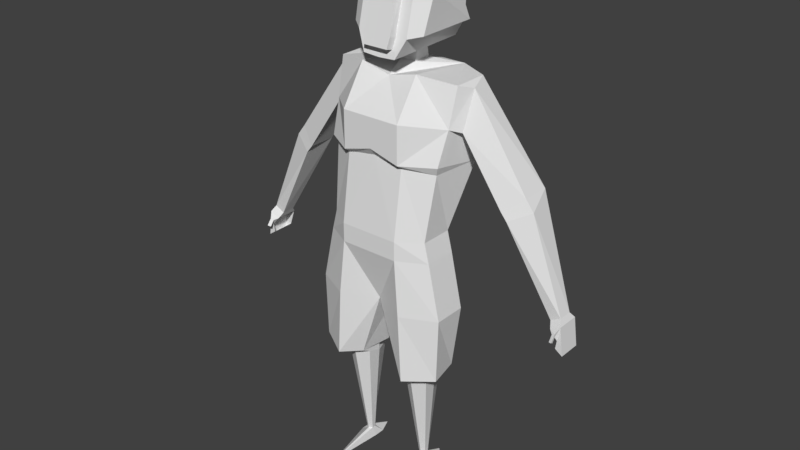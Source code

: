 # Source: player.blend  (saved by Blender 2.78.0; exported with 4.5.12 LTS)
import bpy
from mathutils import Matrix  # noqa: F401  (used for matrix-valued properties, if any)

bpy.ops.wm.read_factory_settings(use_empty=True)
scene = bpy.context.scene
scene.name = 'Scene'

# ---- collections
col_collection_1 = bpy.data.collections.new('Collection 1'); scene.collection.children.link(col_collection_1)

# ---- world
world_world = bpy.data.worlds.new('World'); scene.world = world_world
world_world.color = (0.05088, 0.05088, 0.05088)
world_world.use_sun_shadow = False
world_world.sun_shadow_jitter_overblur = 0.0
world_world.cycles.sampling_method = 'MANUAL'

# ---- meshes
me_cylinder = bpy.data.meshes.new('Cylinder')
me_cylinder.from_pydata([(-3.877, 1.312, -2.013), (-3.877, 3.47, 8.328), (-3.485, 1.085, -2.013), (-2.467, 0.8141, 9.121), (-3.485, 0.6331, -2.013), (-2.467, -0.8141, 9.678), (-3.877, 0.407, -2.013), (-3.877, -1.628, 9.678), (-4.268, 0.6331, -2.013), (-5.41, -0.8141, 9.678), (-4.268, 1.085, -2.013), (-5.287, 0.8141, 9.121), (-3.877, 1.628, 10.11), (-2.467, 0.8141, 10.11), (-5.532, 0.8141, 10.11), (-3.877, 3.742, -3.149), (-3.243, 2.164, -3.149), (-3.243, 1.008, -3.149), (-3.877, -5.397, -3.149), (-5.308, 1.008, -3.149), (-5.308, 2.164, -3.149), (-3.877, 2.989, 10.5), (-1.996, 1.848, 10.28), (-2.448, -1.848, 10.28), (-4.328, -3.695, 10.28), (-7.506, -1.848, 10.65), (-6.709, 1.848, 10.65), (-3.907, 3.695, 17.92), (0.0, 1.848, 17.92), (0.0, -1.848, 17.92), (-3.907, -3.695, 17.92), (-7.721, -1.848, 17.92), (-7.721, 1.848, 17.92), (-3.324, 3.695, 24.1), (-3.324, -3.527, 24.1), (-6.376, -1.848, 24.05), (-6.376, 1.848, 24.05), (0.0, 1.848, 24.1), (0.0, -3.527, 24.1), (-3.324, 3.695, 26.18), (-3.324, -3.527, 26.18), (-5.819, -1.848, 26.24), (-5.819, 1.848, 26.24), (0.0, 1.848, 26.18), (0.0, -3.527, 26.18), (-3.324, 5.789, 32.28), (-3.324, -2.427, 33.74), (-6.324, -0.748, 33.27), (-7.164, 4.356, 33.47), (0.0, 2.947, 32.28), (0.0, -2.427, 34.25), (-3.332, -3.073, 34.18), (-6.655, -1.063, 34.17), (0.0, -3.073, 35.09), (-3.332, 7.311, 41.73), (-3.332, -0.2735, 42.58), (-7.164, 1.142, 41.96), (-7.164, 5.085, 41.96), (0.0, 7.311, 41.73), (0.0, -0.2735, 41.81), (-7.115, 4.389, 38.89), (-6.937, 0.1443, 37.78), (-7.932, 2.76, 41.47), (-7.702, 1.372, 37.31), (-14.41, 2.535, 32.06), (-14.41, 5.745, 32.06), (-12.37, 4.645, 30.47), (-12.37, 1.436, 30.47), (-15.32, 2.535, 30.87), (-13.04, 1.436, 29.65), (-19.23, 3.823, 20.99), (-19.23, 2.258, 20.99), (-18.12, 3.823, 20.4), (-18.12, 2.258, 20.4), (-19.57, 4.337, 20.36), (-19.57, 1.744, 20.36), (-18.45, 4.337, 19.77), (-18.45, 1.744, 19.77), (-19.97, 4.337, 17.26), (-19.97, 1.744, 17.26), (-19.15, 4.337, 17.84), (-19.15, 1.744, 17.84), (-18.55, 4.337, 19.82), (-19.29, 1.744, 18.78), (-18.53, 4.337, 19.68), (-18.56, 4.322, 19.85), (-19.25, 1.285, 19.68), (-18.9, 1.367, 19.52), (-19.16, 1.504, 19.25), (-19.25, 0.7385, 18.98), (-18.9, 0.8992, 18.89), (-19.16, 1.169, 18.75), (-3.332, 7.947, 37.23), (0.0, 6.677, 37.23), (-3.332, -3.084, 38.35), (0.0, -3.084, 38.35), (0.0, 4.627, 42.58), (0.0, 2.68, 42.58), (-0.8894, 4.689, 42.58), (-0.916, 2.677, 42.58), (0.0, 4.362, 44.13), (0.0, 2.812, 43.82), (-0.8893, 4.424, 44.13), (-0.916, 2.809, 43.82), (0.0, 6.723, 44.44), (0.0, -1.648, 43.9), (-2.299, 7.05, 44.44), (-1.887, -1.665, 44.02), (0.0, 5.978, 52.31), (0.0, 0.4429, 53.31), (-2.76, 6.299, 52.25), (-2.9, 0.4272, 53.32), (-2.9, -1.152, 46.05), (-2.76, 7.934, 46.03), (0.0, 7.606, 46.03), (0.0, 0.04673, 50.96), (-2.76, 6.581, 50.21), (-2.9, 0.02979, 50.96), (0.0, 6.581, 50.21), (-4.465, 0.9658, 50.43), (-4.158, -0.2092, 46.36), (-4.018, 7.031, 46.35), (-1.625, 0.03724, 50.96), (0.0, -1.418, 44.86), (0.0, 8.181, 49.75), (-2.697, 8.181, 49.75), (-1.6, -1.144, 46.05), (-1.414, -1.428, 44.86), (-1.595, -1.957, 46.24), (-1.46, -0.7756, 51.16), (0.0, -0.7661, 51.16), (0.0, -2.231, 45.05), (-1.408, -2.241, 45.05), (-3.877, 1.44, -1.398), (-3.424, 1.069, -1.351), (-3.424, 0.5471, -1.318), (-3.877, 0.286, -1.318), (-4.336, 0.5471, -1.318), (-4.329, 1.069, -1.351)], [], [(133, 1, 3, 134), (134, 3, 5, 135), (135, 5, 7, 136), (136, 7, 9, 137), (5, 3, 13), (137, 9, 11, 138), (138, 11, 1, 133), (4, 6, 18, 17), (7, 5, 23, 24), (11, 9, 14), (3, 1, 12, 13), (1, 11, 14, 12), (15, 16, 17, 18, 19, 20), (10, 0, 15, 20), (6, 8, 19, 18), (2, 4, 17, 16), (8, 10, 20, 19), (0, 2, 16, 15), (22, 21, 27, 28), (13, 12, 21, 22), (12, 14, 26, 21), (9, 7, 24, 25), (5, 13, 22, 23), (14, 9, 25, 26), (28, 27, 32, 31, 30, 29), (21, 26, 32, 27), (25, 24, 30, 31), (23, 22, 28, 29), (26, 25, 31, 32), (24, 23, 29, 30), (27, 32, 36, 33), (32, 31, 35, 36), (31, 30, 34, 35), (37, 28, 27, 33), (34, 30, 29, 38), (35, 34, 40, 41), (36, 35, 41, 42), (34, 38, 44, 40), (37, 33, 39, 43), (33, 36, 42, 39), (41, 40, 46, 47), (43, 39, 45, 49), (42, 41, 47, 48), (40, 44, 50, 46), (39, 42, 48, 45), (47, 46, 51, 52), (48, 47, 52), (46, 50, 53, 51), (51, 94, 61, 52), (93, 92, 54, 58), (48, 52, 61, 60), (94, 95, 59, 55), (55, 56, 61, 94), (63, 62, 64, 67), (56, 57, 62), (61, 56, 62, 63), (60, 61, 63), (64, 65, 68), (62, 57, 65, 64), (60, 63, 67, 66), (57, 60, 66, 65), (69, 68, 71, 73), (66, 67, 69), (67, 64, 68, 69), (72, 73, 77, 76), (68, 65, 70, 71), (66, 69, 73, 72), (65, 66, 72, 70), (75, 83, 88, 86), (70, 72, 76, 82, 85, 74), (73, 71, 75, 77), (71, 70, 74, 75), (80, 81, 79, 78), (75, 74, 78, 79), (86, 88, 91, 89), (74, 82, 84, 80, 78), (77, 75, 86, 87), (83, 77, 87, 88), (83, 75, 79, 81), (84, 82, 76), (74, 85, 82), (90, 89, 91), (88, 87, 90, 91), (87, 86, 89, 90), (56, 55, 54, 57), (58, 54, 55, 59, 97, 99, 98, 96), (49, 45, 92, 93), (51, 53, 95, 94), (45, 48, 60, 92), (54, 92, 60, 57), (96, 98, 102, 100), (102, 103, 107, 106), (98, 99, 103, 102), (99, 97, 101, 103), (117, 122, 115, 109, 111), (103, 101, 105, 107), (100, 102, 106, 104), (108, 110, 111, 109), (118, 116, 110, 108), (116, 117, 111, 110), (106, 107, 112, 113), (104, 106, 113, 114), (107, 105, 123, 127, 126, 112), (117, 116, 119), (116, 118, 124, 125), (127, 123, 131, 132), (121, 120, 119, 116), (112, 117, 119, 120), (116, 113, 121), (113, 112, 120, 121), (117, 112, 126, 122), (114, 113, 125, 124), (113, 116, 125), (128, 132, 131, 130, 129), (115, 122, 129, 130), (126, 127, 132, 128), (122, 126, 128, 129), (10, 138, 133, 0), (8, 137, 138, 10), (6, 136, 137, 8), (4, 135, 136, 6), (2, 134, 135, 4), (0, 133, 134, 2)])
_uv = me_cylinder.uv_layers.new(name='UVMap')
_uv.uv.foreach_set('vector', [0.8119, 0.01065, 0.8891, 0.1748, 0.8404, 0.2046, 0.8019, 0.01463, 0.8019, 0.01463, 0.8404, 0.2046, 0.8132, 0.2206, 0.7928, 0.01734, 0.7928, 0.01734, 0.8132, 0.2206, 0.7834, 0.2232, 0.7833, 0.01817, 0.7833, 0.01817, 0.7834, 0.2232, 0.7517, 0.2207, 0.7737, 0.01731, 0.8132, 0.2206, 0.8404, 0.2046, 0.8436, 0.2225, 0.7737, 0.01731, 0.7517, 0.2207, 0.724, 0.2053, 0.7648, 0.01453, 0.7648, 0.01453, 0.724, 0.2053, 0.6767, 0.1724, 0.755, 0.01052, 0.3557, 0.5476, 0.3499, 0.5527, 0.2455, 0.5524, 0.3569, 0.5283, 0.4948, 0.3196, 0.4726, 0.2894, 0.4964, 0.286, 0.5303, 0.3092, 0.724, 0.2053, 0.7517, 0.2207, 0.7221, 0.2241, 0.8404, 0.2046, 0.8891, 0.1748, 0.8728, 0.2181, 0.8436, 0.2225, 0.6767, 0.1724, 0.724, 0.2053, 0.7221, 0.2241, 0.6901, 0.2157, 0.413, 0.6128, 0.3841, 0.6244, 0.3629, 0.6244, 0.2455, 0.6128, 0.3629, 0.5866, 0.3841, 0.5866, 0.3619, 0.5594, 0.3661, 0.5527, 0.4181, 0.5471, 0.3842, 0.5861, 0.3499, 0.5527, 0.3548, 0.5592, 0.3567, 0.5861, 0.2455, 0.5524, 0.3616, 0.5467, 0.3557, 0.5476, 0.3569, 0.5283, 0.3839, 0.5301, 0.3548, 0.5592, 0.3619, 0.5594, 0.3842, 0.5861, 0.3567, 0.5861, 0.3661, 0.5527, 0.3616, 0.5467, 0.3839, 0.5301, 0.4181, 0.5471, 0.5037, 0.4714, 0.5327, 0.4429, 0.6549, 0.489, 0.6208, 0.5628, 0.4852, 0.4545, 0.5114, 0.4306, 0.5327, 0.4429, 0.5037, 0.4714, 0.5114, 0.4306, 0.5212, 0.3936, 0.5509, 0.4019, 0.5327, 0.4429, 0.5046, 0.36, 0.4948, 0.3196, 0.5303, 0.3092, 0.5538, 0.3488, 0.4726, 0.2894, 0.4456, 0.2674, 0.43, 0.2498, 0.4964, 0.286, 0.5212, 0.3936, 0.5046, 0.36, 0.5538, 0.3488, 0.5509, 0.4019, 0.5247, 0.1236, 0.542, 0.03904, 0.6172, 0.0002442, 0.6762, 0.04453, 0.66, 0.1276, 0.5837, 0.1679, 0.5327, 0.4429, 0.5509, 0.4019, 0.6762, 0.4003, 0.6549, 0.489, 0.5538, 0.3488, 0.5303, 0.3092, 0.6321, 0.2386, 0.6663, 0.3224, 0.4964, 0.286, 0.43, 0.2498, 0.5247, 0.1236, 0.5837, 0.1679, 0.5509, 0.4019, 0.5538, 0.3488, 0.6663, 0.3224, 0.6762, 0.4003, 0.5303, 0.3092, 0.4964, 0.286, 0.5837, 0.1679, 0.6321, 0.2386, 0.7276, 0.9848, 0.6513, 0.9998, 0.6513, 0.8847, 0.7154, 0.8717, 0.6513, 0.9998, 0.5836, 0.9998, 0.5836, 0.8847, 0.6513, 0.8847, 0.5836, 0.9998, 0.5074, 0.9848, 0.5211, 0.8718, 0.5836, 0.8847, 0.7839, 0.8585, 0.8053, 0.9697, 0.7276, 0.9848, 0.7154, 0.8717, 0.5211, 0.8718, 0.5074, 0.9848, 0.43, 0.9677, 0.4625, 0.8549, 0.1218, 0.9509, 0.05975, 0.936, 0.06795, 0.8988, 0.122, 0.9095, 0.1896, 0.9512, 0.1218, 0.9509, 0.122, 0.9095, 0.1898, 0.9098, 0.05975, 0.936, 0.0002442, 0.9228, 0.008443, 0.8857, 0.06795, 0.8988, 0.3217, 0.923, 0.2534, 0.9369, 0.2457, 0.8996, 0.314, 0.8857, 0.2534, 0.9369, 0.1896, 0.9512, 0.1898, 0.9098, 0.2457, 0.8996, 0.2985, 0.08855, 0.3615, 0.1039, 0.3059, 0.2629, 0.2451, 0.2308, 0.07128, 0.0002442, 0.1474, 0.05059, 0.08628, 0.1782, 0.0002443, 0.1309, 0.2161, 0.07137, 0.2985, 0.08855, 0.2451, 0.2308, 0.1581, 0.2133, 0.3615, 0.1039, 0.4295, 0.1274, 0.3685, 0.3023, 0.3059, 0.2629, 0.1474, 0.05059, 0.2161, 0.07137, 0.1581, 0.2133, 0.08628, 0.1782, 0.2451, 0.2308, 0.3059, 0.2629, 0.3019, 0.2778, 0.241, 0.2474, 0.1581, 0.2133, 0.2451, 0.2308, 0.241, 0.2474, 0.3059, 0.2629, 0.3685, 0.3023, 0.3568, 0.3256, 0.3019, 0.2778, 0.3019, 0.2778, 0.2631, 0.337, 0.2059, 0.2912, 0.241, 0.2474, 0.0002442, 0.2839, 0.07574, 0.275, 0.09265, 0.3412, 0.05075, 0.38, 0.1581, 0.2133, 0.241, 0.2474, 0.2059, 0.2912, 0.1481, 0.2902, 0.2631, 0.337, 0.3047, 0.3855, 0.2137, 0.431, 0.195, 0.3719, 0.195, 0.3719, 0.1753, 0.3251, 0.2059, 0.2912, 0.2631, 0.337, 0.1315, 0.8177, 0.0482, 0.8576, 0.09873, 0.6299, 0.1449, 0.6313, 0.06752, 0.8852, 0.0002442, 0.8564, 0.0482, 0.8576, 0.1282, 0.8494, 0.06752, 0.8852, 0.0482, 0.8576, 0.1315, 0.8177, 0.2087, 0.8114, 0.1282, 0.8494, 0.1315, 0.8177, 0.09873, 0.6299, 0.04275, 0.6207, 0.1009, 0.6054, 0.0482, 0.8576, 0.0002442, 0.8564, 0.04275, 0.6207, 0.09873, 0.6299, 0.2087, 0.8114, 0.1315, 0.8177, 0.1449, 0.6313, 0.1967, 0.6315, 0.245, 0.8546, 0.2087, 0.8114, 0.1967, 0.6315, 0.245, 0.6348, 0.1451, 0.614, 0.1009, 0.6054, 0.1397, 0.4368, 0.1603, 0.4389, 0.1967, 0.6315, 0.1449, 0.6313, 0.1451, 0.614, 0.1449, 0.6313, 0.09873, 0.6299, 0.1009, 0.6054, 0.1451, 0.614, 0.2837, 0.5155, 0.3014, 0.5197, 0.3537, 0.5278, 0.2565, 0.5278, 0.1009, 0.6054, 0.04275, 0.6207, 0.1137, 0.4315, 0.1397, 0.4368, 0.1967, 0.6315, 0.1451, 0.614, 0.1603, 0.4389, 0.1859, 0.439, 0.245, 0.6348, 0.1967, 0.6315, 0.1859, 0.439, 0.2066, 0.4371, 0.3153, 0.4993, 0.3261, 0.4645, 0.3274, 0.4885, 0.321, 0.4992, 0.2872, 0.5037, 0.2837, 0.5155, 0.2565, 0.5278, 0.2554, 0.5204, 0.2574, 0.52, 0.2779, 0.4938, 0.3014, 0.5197, 0.3037, 0.5081, 0.3153, 0.4993, 0.3537, 0.5278, 0.3037, 0.5081, 0.2872, 0.5037, 0.2779, 0.4938, 0.3153, 0.4993, 0.2551, 0.4315, 0.3201, 0.4349, 0.3037, 0.445, 0.2855, 0.4421, 0.3153, 0.4993, 0.2779, 0.4938, 0.2855, 0.4421, 0.3037, 0.445, 0.321, 0.4992, 0.3274, 0.4885, 0.3255, 0.4979, 0.3252, 0.4973, 0.2779, 0.4938, 0.2554, 0.5204, 0.2455, 0.5242, 0.2551, 0.4315, 0.2855, 0.4421, 0.3537, 0.5278, 0.3153, 0.4993, 0.321, 0.4992, 0.3276, 0.5019, 0.3261, 0.4645, 0.3537, 0.5278, 0.3276, 0.5019, 0.3274, 0.4885, 0.3261, 0.4645, 0.3153, 0.4993, 0.3037, 0.445, 0.3201, 0.4349, 0.2455, 0.5242, 0.2554, 0.5204, 0.2565, 0.5278, 0.2779, 0.4938, 0.2574, 0.52, 0.2554, 0.5204, 0.3254, 0.4984, 0.3252, 0.4973, 0.3255, 0.4979, 0.3274, 0.4885, 0.3276, 0.5019, 0.3254, 0.4984, 0.3255, 0.4979, 0.3276, 0.5019, 0.321, 0.4992, 0.3252, 0.4973, 0.3254, 0.4984, 0.1753, 0.3251, 0.195, 0.3719, 0.09265, 0.3412, 0.1455, 0.324, 0.05075, 0.38, 0.09265, 0.3412, 0.195, 0.3719, 0.2137, 0.431, 0.1449, 0.4282, 0.1454, 0.4103, 0.1118, 0.3966, 0.1023, 0.4136, 0.0002443, 0.1309, 0.08628, 0.1782, 0.07574, 0.275, 0.0002442, 0.2839, 0.3019, 0.2778, 0.3568, 0.3256, 0.3047, 0.3855, 0.2631, 0.337, 0.08628, 0.1782, 0.1581, 0.2133, 0.1481, 0.2902, 0.07574, 0.275, 0.09265, 0.3412, 0.07574, 0.275, 0.1481, 0.2902, 0.1455, 0.324, 0.4238, 0.4598, 0.4077, 0.4628, 0.4029, 0.4344, 0.4189, 0.4315, 0.5322, 0.8097, 0.5069, 0.795, 0.4651, 0.742, 0.5795, 0.8082, 0.4077, 0.4628, 0.3708, 0.4628, 0.3733, 0.4401, 0.4029, 0.4344, 0.3708, 0.4628, 0.3541, 0.461, 0.3566, 0.4383, 0.3733, 0.4401, 0.5695, 0.6473, 0.5612, 0.6176, 0.5551, 0.5723, 0.6215, 0.5633, 0.6148, 0.6314, 0.5069, 0.795, 0.4964, 0.8072, 0.437, 0.7556, 0.4651, 0.742, 0.5221, 0.827, 0.5322, 0.8097, 0.5795, 0.8082, 0.5699, 0.8507, 0.7305, 0.6726, 0.664, 0.6987, 0.6148, 0.6314, 0.6215, 0.5633, 0.7305, 0.7483, 0.655, 0.7346, 0.664, 0.6987, 0.7305, 0.6726, 0.655, 0.7346, 0.5695, 0.6473, 0.6148, 0.6314, 0.664, 0.6987, 0.5795, 0.8082, 0.4651, 0.742, 0.4926, 0.7136, 0.603, 0.7949, 0.5699, 0.8507, 0.5795, 0.8082, 0.603, 0.7949, 0.6207, 0.8544, 0.4651, 0.742, 0.437, 0.7556, 0.43, 0.7367, 0.4572, 0.7267, 0.4656, 0.6988, 0.4926, 0.7136, 0.5695, 0.6473, 0.655, 0.7346, 0.5751, 0.684, 0.655, 0.7346, 0.7305, 0.7483, 0.7074, 0.7988, 0.6559, 0.7678, 0.6898, 0.2344, 0.7197, 0.2246, 0.7254, 0.2423, 0.6988, 0.2468, 0.598, 0.7715, 0.527, 0.7133, 0.5751, 0.684, 0.655, 0.7346, 0.4926, 0.7136, 0.5695, 0.6473, 0.5751, 0.684, 0.527, 0.7133, 0.655, 0.7346, 0.603, 0.7949, 0.598, 0.7715, 0.603, 0.7949, 0.4926, 0.7136, 0.527, 0.7133, 0.598, 0.7715, 0.5695, 0.6473, 0.4926, 0.7136, 0.4656, 0.6988, 0.5612, 0.6176, 0.6207, 0.8544, 0.603, 0.7949, 0.6559, 0.7678, 0.7074, 0.7988, 0.603, 0.7949, 0.655, 0.7346, 0.6559, 0.7678, 0.6933, 0.2645, 0.6988, 0.2468, 0.7254, 0.2423, 0.7161, 0.3602, 0.6924, 0.3481, 0.705, 0.3773, 0.6767, 0.3544, 0.6924, 0.3481, 0.7161, 0.3602, 0.6767, 0.2591, 0.6898, 0.2344, 0.6988, 0.2468, 0.6933, 0.2645, 0.6767, 0.3544, 0.6767, 0.2591, 0.6933, 0.2645, 0.6924, 0.3481, 0.7673, 0.00282, 0.7648, 0.01453, 0.755, 0.01052, 0.7596, 0.0002442, 0.7752, 0.004708, 0.7737, 0.01731, 0.7648, 0.01453, 0.7673, 0.00282, 0.7833, 0.005412, 0.7833, 0.01817, 0.7737, 0.01731, 0.7752, 0.004708, 0.7915, 0.00467, 0.7928, 0.01734, 0.7833, 0.01817, 0.7833, 0.005412, 0.7994, 0.002799, 0.8019, 0.01463, 0.7928, 0.01734, 0.7915, 0.00467, 0.8072, 0.0002442, 0.8119, 0.01065, 0.8019, 0.01463, 0.7994, 0.002799])
me_cylinder.use_remesh_preserve_volume = False
me_cylinder.use_remesh_preserve_attributes = False
me_cylinder.use_mirror_vertex_groups = False
me_cylinder.update()

# ---- objects
ob_cylinder = bpy.data.objects.new('Cylinder', me_cylinder)
ob_side = bpy.data.objects.new('side', None)
ob_front = bpy.data.objects.new('front', None)

# ---- transforms, parenting, visibility, modifiers, constraints
ob_cylinder.location = (0.0, 0.0, 0.1774)
ob_cylinder.scale = (0.05614, 0.05614, 0.05614)
ob_cylinder.show_in_front = True
ob_cylinder.lineart.crease_threshold = 0.0
_m = ob_cylinder.modifiers.new('Mirror', 'MIRROR')
_m.use_clip = True
ob_side.location = (0.0, 2.943, -0.1753)
ob_side.rotation_euler = (1.571, 0.0, 4.712)
ob_side.scale = (8.0, 8.0, 1.0)
ob_side.empty_display_type = 'IMAGE'
ob_side.empty_image_offset = (0.0, 0.0)
ob_side.color = (1.0, 1.0, 1.0, 0.4978)
ob_side.hide_select = True
ob_side.show_transparent = True
ob_side.show_in_front = True
ob_side.lineart.crease_threshold = 0.0
ob_front.location = (-5.738, 0.1173, -0.1748)
ob_front.rotation_euler = (1.571, 0.0, 0.0)
ob_front.scale = (8.0, 8.0, 1.0)
ob_front.empty_display_type = 'IMAGE'
ob_front.empty_image_offset = (0.0, 0.0)
ob_front.color = (1.0, 1.0, 1.0, 0.4978)
ob_front.hide_select = True
ob_front.show_transparent = True
ob_front.show_in_front = True
ob_front.lineart.crease_threshold = 0.0

# ---- collection membership
col_collection_1.objects.link(ob_cylinder)
col_collection_1.objects.link(ob_side)
col_collection_1.objects.link(ob_front)

# ---- scene / render settings (as saved in the file)
scene.frame_start = 1; scene.frame_end = 250; scene.frame_set(1)
scene.render.engine = 'BLENDER_EEVEE_NEXT'
scene.render.resolution_percentage = 50
scene.render.dither_intensity = 0.0
scene.cycles.use_denoising = False
scene.cycles.samples = 128
scene.cycles.sampling_pattern = 'TABULATED_SOBOL'
scene.cycles.light_sampling_threshold = 0.0
scene.cycles.use_adaptive_sampling = False
scene.cycles.use_light_tree = False
scene.cycles.blur_glossy = 0.0
scene.cycles.sample_clamp_indirect = 0.0
scene.view_settings.view_transform = 'Standard'
bpy.context.view_layer.update()

# ---- added for rendering (the .blend has no active camera and no usable light): camera, sun
cam_auto = bpy.data.cameras.new('AutoCamera')
cam_auto.lens = 50.0
cam_auto.sensor_width = 36.0
cam_auto.clip_end = 1000.0
ob_auto_camera = bpy.data.objects.new('AutoCamera', cam_auto)
scene.collection.objects.link(ob_auto_camera)
ob_auto_camera.location = (3.66112, -4.3152, 4.51466)
ob_auto_camera.rotation_euler = (1.09748, -7.21219e-08, 0.694738)
scene.camera = ob_auto_camera
light_auto_sun = bpy.data.lights.new('AutoSun', 'SUN')
light_auto_sun.energy = 3.0
light_auto_sun.angle = 0.0523599
ob_auto_sun = bpy.data.objects.new('AutoSun', light_auto_sun)
scene.collection.objects.link(ob_auto_sun)
ob_auto_sun.rotation_euler = (0.872665, 0.174533, 0.523599)
bpy.context.view_layer.update()

